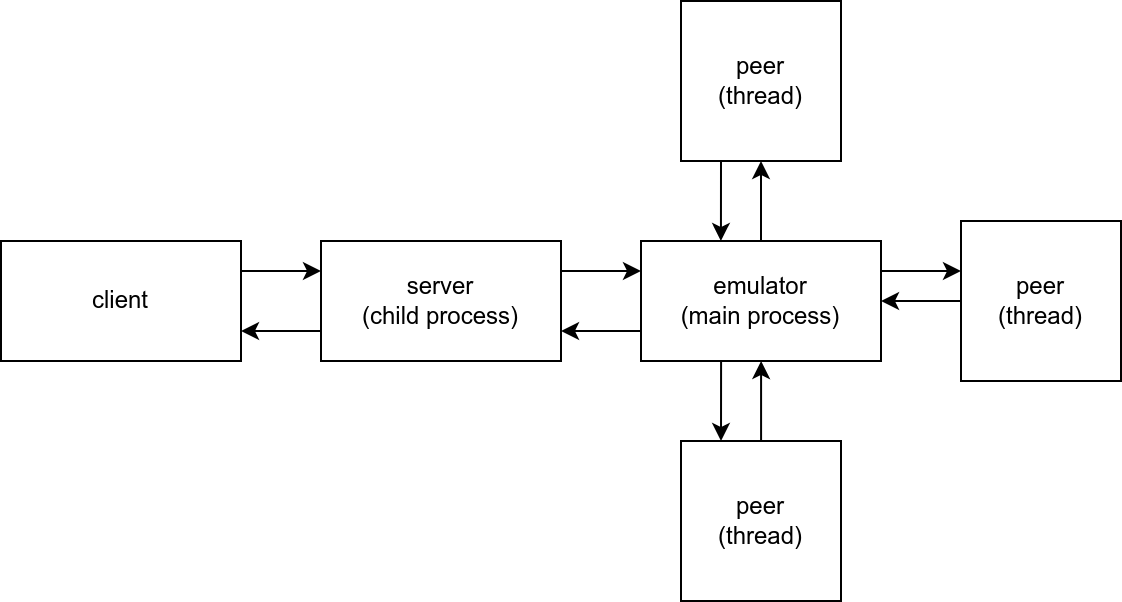

The diagram above was exported from draw.io. Its source (the exported page's mxGraphModel, read from the mxfile embedded in the PNG):
<mxGraphModel dx="782" dy="895" grid="1" gridSize="10" guides="1" tooltips="1" connect="1" arrows="1" fold="1" page="1" pageScale="1" pageWidth="850" pageHeight="1100" math="0" shadow="0">
  <root>
    <mxCell id="0" />
    <mxCell id="1" parent="0" />
    <mxCell id="UfVHf2FMPUD59ln8x8Yy-46" style="edgeStyle=none;rounded=0;orthogonalLoop=1;jettySize=auto;html=1;exitX=1;exitY=0.25;exitDx=0;exitDy=0;entryX=0;entryY=0.25;entryDx=0;entryDy=0;" edge="1" parent="1" source="UfVHf2FMPUD59ln8x8Yy-1" target="UfVHf2FMPUD59ln8x8Yy-3">
      <mxGeometry relative="1" as="geometry" />
    </mxCell>
    <mxCell id="UfVHf2FMPUD59ln8x8Yy-1" value="client" style="rounded=0;whiteSpace=wrap;html=1;" vertex="1" parent="1">
      <mxGeometry x="80" y="240" width="120" height="60" as="geometry" />
    </mxCell>
    <mxCell id="UfVHf2FMPUD59ln8x8Yy-47" style="edgeStyle=none;rounded=0;orthogonalLoop=1;jettySize=auto;html=1;exitX=1;exitY=0.25;exitDx=0;exitDy=0;entryX=0;entryY=0.25;entryDx=0;entryDy=0;" edge="1" parent="1" source="UfVHf2FMPUD59ln8x8Yy-3" target="UfVHf2FMPUD59ln8x8Yy-4">
      <mxGeometry relative="1" as="geometry" />
    </mxCell>
    <mxCell id="UfVHf2FMPUD59ln8x8Yy-50" style="edgeStyle=none;rounded=0;orthogonalLoop=1;jettySize=auto;html=1;exitX=0;exitY=0.75;exitDx=0;exitDy=0;entryX=1;entryY=0.75;entryDx=0;entryDy=0;" edge="1" parent="1" source="UfVHf2FMPUD59ln8x8Yy-3" target="UfVHf2FMPUD59ln8x8Yy-1">
      <mxGeometry relative="1" as="geometry" />
    </mxCell>
    <mxCell id="UfVHf2FMPUD59ln8x8Yy-3" value="server&lt;br&gt;(child process)" style="rounded=0;whiteSpace=wrap;html=1;" vertex="1" parent="1">
      <mxGeometry x="240" y="240" width="120" height="60" as="geometry" />
    </mxCell>
    <mxCell id="UfVHf2FMPUD59ln8x8Yy-26" style="edgeStyle=none;rounded=0;orthogonalLoop=1;jettySize=auto;html=1;entryX=0.5;entryY=1;entryDx=0;entryDy=0;" edge="1" parent="1" source="UfVHf2FMPUD59ln8x8Yy-4" target="UfVHf2FMPUD59ln8x8Yy-9">
      <mxGeometry relative="1" as="geometry" />
    </mxCell>
    <mxCell id="UfVHf2FMPUD59ln8x8Yy-42" style="edgeStyle=none;rounded=0;orthogonalLoop=1;jettySize=auto;html=1;exitX=1;exitY=0.25;exitDx=0;exitDy=0;" edge="1" parent="1" source="UfVHf2FMPUD59ln8x8Yy-4">
      <mxGeometry relative="1" as="geometry">
        <mxPoint x="560" y="255" as="targetPoint" />
      </mxGeometry>
    </mxCell>
    <mxCell id="UfVHf2FMPUD59ln8x8Yy-48" style="edgeStyle=none;rounded=0;orthogonalLoop=1;jettySize=auto;html=1;exitX=0;exitY=0.75;exitDx=0;exitDy=0;entryX=1;entryY=0.75;entryDx=0;entryDy=0;" edge="1" parent="1" source="UfVHf2FMPUD59ln8x8Yy-4" target="UfVHf2FMPUD59ln8x8Yy-3">
      <mxGeometry relative="1" as="geometry" />
    </mxCell>
    <mxCell id="UfVHf2FMPUD59ln8x8Yy-4" value="emulator&lt;br&gt;(main process)" style="rounded=0;whiteSpace=wrap;html=1;" vertex="1" parent="1">
      <mxGeometry x="400" y="240" width="120" height="60" as="geometry" />
    </mxCell>
    <mxCell id="UfVHf2FMPUD59ln8x8Yy-22" style="edgeStyle=none;rounded=0;orthogonalLoop=1;jettySize=auto;html=1;exitX=0.25;exitY=1;exitDx=0;exitDy=0;entryX=0.333;entryY=0;entryDx=0;entryDy=0;entryPerimeter=0;" edge="1" parent="1" source="UfVHf2FMPUD59ln8x8Yy-9" target="UfVHf2FMPUD59ln8x8Yy-4">
      <mxGeometry relative="1" as="geometry" />
    </mxCell>
    <mxCell id="UfVHf2FMPUD59ln8x8Yy-9" value="peer&lt;br&gt;(thread)" style="whiteSpace=wrap;html=1;aspect=fixed;" vertex="1" parent="1">
      <mxGeometry x="420" y="120" width="80" height="80" as="geometry" />
    </mxCell>
    <mxCell id="UfVHf2FMPUD59ln8x8Yy-52" style="edgeStyle=none;rounded=0;orthogonalLoop=1;jettySize=auto;html=1;exitX=0;exitY=0.5;exitDx=0;exitDy=0;entryX=1;entryY=0.5;entryDx=0;entryDy=0;" edge="1" parent="1" source="UfVHf2FMPUD59ln8x8Yy-10" target="UfVHf2FMPUD59ln8x8Yy-4">
      <mxGeometry relative="1" as="geometry" />
    </mxCell>
    <mxCell id="UfVHf2FMPUD59ln8x8Yy-10" value="peer&lt;br&gt;(thread)" style="whiteSpace=wrap;html=1;aspect=fixed;" vertex="1" parent="1">
      <mxGeometry x="560" y="230" width="80" height="80" as="geometry" />
    </mxCell>
    <mxCell id="UfVHf2FMPUD59ln8x8Yy-11" value="peer&lt;br&gt;(thread)" style="whiteSpace=wrap;html=1;aspect=fixed;" vertex="1" parent="1">
      <mxGeometry x="420" y="340" width="80" height="80" as="geometry" />
    </mxCell>
    <mxCell id="UfVHf2FMPUD59ln8x8Yy-27" style="edgeStyle=none;rounded=0;orthogonalLoop=1;jettySize=auto;html=1;entryX=0.5;entryY=1;entryDx=0;entryDy=0;" edge="1" parent="1">
      <mxGeometry relative="1" as="geometry">
        <mxPoint x="460.03999999999996" y="340" as="sourcePoint" />
        <mxPoint x="460.03999999999996" y="300" as="targetPoint" />
      </mxGeometry>
    </mxCell>
    <mxCell id="UfVHf2FMPUD59ln8x8Yy-28" style="edgeStyle=none;rounded=0;orthogonalLoop=1;jettySize=auto;html=1;exitX=0.25;exitY=1;exitDx=0;exitDy=0;entryX=0.333;entryY=0;entryDx=0;entryDy=0;entryPerimeter=0;" edge="1" parent="1">
      <mxGeometry relative="1" as="geometry">
        <mxPoint x="440.03999999999996" y="300" as="sourcePoint" />
        <mxPoint x="440" y="340" as="targetPoint" />
      </mxGeometry>
    </mxCell>
  </root>
</mxGraphModel>